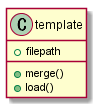

The diagram above was rendered by PlantUML. Its source (embedded in the PNG):
@startuml

class template {
  + filepath
  + merge()
  + load()
}
@enduml